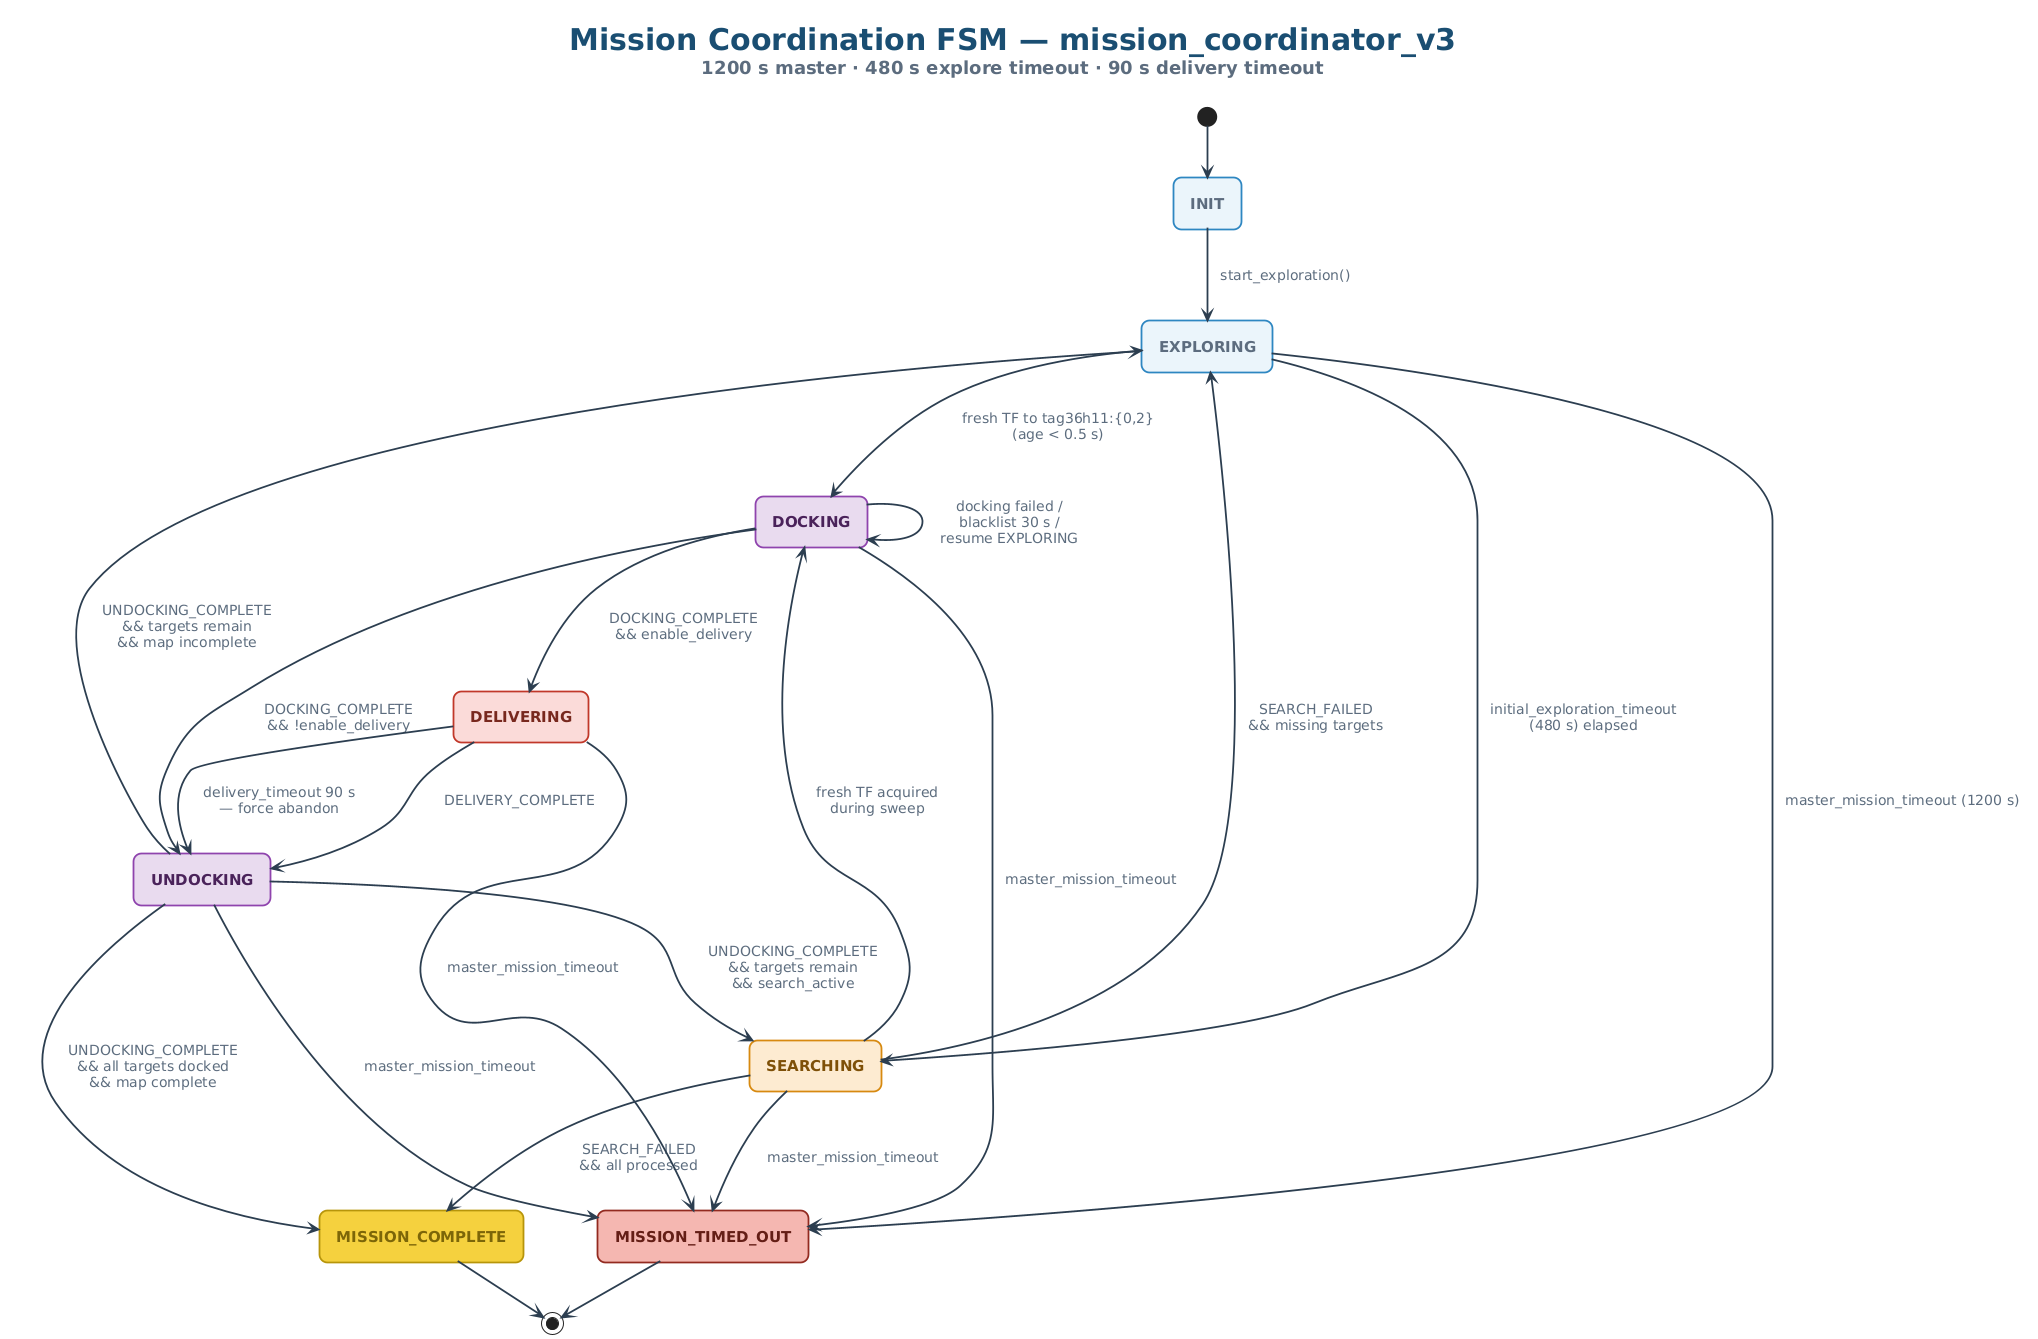

The diagram above was rendered by PlantUML. Its source (embedded in the PNG):
@startuml 06-ssd-mission-fsm
!include _style.iuml

title <b>Mission Coordination FSM — mission_coordinator_v3</b>\n<size:18><color:#5D6D7E>1200 s master · 480 s explore timeout · 90 s delivery timeout</color></size>

state "INIT"               as INIT
state "EXPLORING"          as EXP
state "DOCKING"            as DOCK  <<coord>>
state "DELIVERING"         as DEL   <<delivery>>
state "UNDOCKING"          as UND   <<coord>>
state "SEARCHING"          as SRCH  <<search>>
state "MISSION_COMPLETE"   as DONE  <<terminal>>
state "MISSION_TIMED_OUT"  as TIME  <<fault>>

[*]  --> INIT
INIT --> EXP : <size:14>start_exploration()</size>

EXP  --> DOCK : <size:14>fresh TF to tag36h11:{0,2}</size>\n<size:14>(age < 0.5 s)</size>

DOCK --> DEL  : <size:14>DOCKING_COMPLETE</size>\n<size:14>&& enable_delivery</size>
DOCK --> UND  : <size:14>DOCKING_COMPLETE</size>\n<size:14>&& !enable_delivery</size>
DOCK --> DOCK : <size:14>docking failed /</size>\n<size:14>blacklist 30 s /</size>\n<size:14>resume EXPLORING</size>

DEL  --> UND  : <size:14>DELIVERY_COMPLETE</size>
DEL  --> UND  : <size:14>delivery_timeout 90 s</size>\n<size:14>— force abandon</size>

UND  --> EXP  : <size:14>UNDOCKING_COMPLETE</size>\n<size:14>&& targets remain</size>\n<size:14>&& map incomplete</size>
UND  --> SRCH : <size:14>UNDOCKING_COMPLETE</size>\n<size:14>&& targets remain</size>\n<size:14>&& search_active</size>
UND  --> DONE : <size:14>UNDOCKING_COMPLETE</size>\n<size:14>&& all targets docked</size>\n<size:14>&& map complete</size>

EXP  --> SRCH : <size:14>initial_exploration_timeout</size>\n<size:14>(480 s) elapsed</size>

SRCH --> DOCK : <size:14>fresh TF acquired</size>\n<size:14>during sweep</size>
SRCH --> EXP  : <size:14>SEARCH_FAILED</size>\n<size:14>&& missing targets</size>
SRCH --> DONE : <size:14>SEARCH_FAILED</size>\n<size:14>&& all processed</size>

EXP  --> TIME : <size:14>master_mission_timeout (1200 s)</size>
DOCK --> TIME : <size:14>master_mission_timeout</size>
DEL  --> TIME : <size:14>master_mission_timeout</size>
UND  --> TIME : <size:14>master_mission_timeout</size>
SRCH --> TIME : <size:14>master_mission_timeout</size>

DONE --> [*]
TIME --> [*]

@enduml